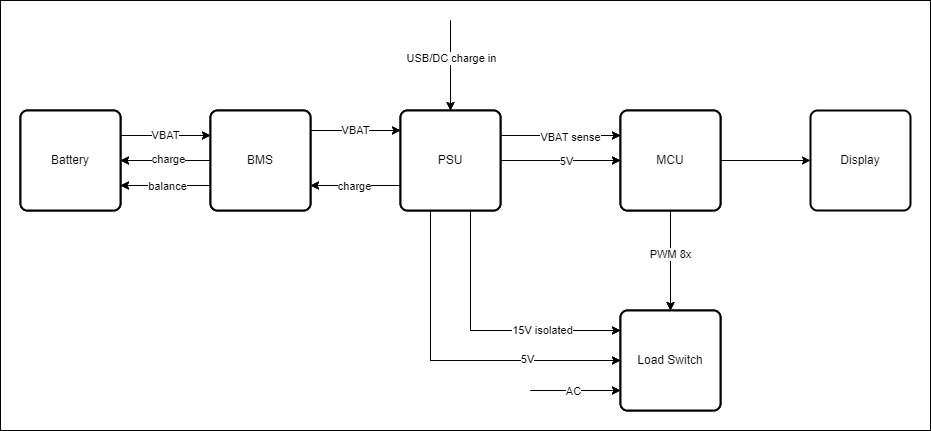

The diagram above was exported from draw.io. Its source (the exported page's mxGraphModel, read from the mxfile embedded in the PNG):
<mxGraphModel dx="1469" dy="1184" grid="1" gridSize="10" guides="1" tooltips="1" connect="1" arrows="1" fold="1" page="1" pageScale="1" pageWidth="850" pageHeight="1100" background="#ffffff" math="0" shadow="0">
  <root>
    <mxCell id="0" />
    <mxCell id="1" parent="0" />
    <mxCell id="NP6O_twClJ4kkrfj3z0M-59" style="edgeStyle=orthogonalEdgeStyle;rounded=0;orthogonalLoop=1;jettySize=auto;html=1;entryX=0.5;entryY=0;entryDx=0;entryDy=0;" parent="1" source="NP6O_twClJ4kkrfj3z0M-55" target="NP6O_twClJ4kkrfj3z0M-57" edge="1">
      <mxGeometry relative="1" as="geometry" />
    </mxCell>
    <mxCell id="NP6O_twClJ4kkrfj3z0M-60" value="PWM 8x" style="edgeLabel;html=1;align=center;verticalAlign=middle;resizable=0;points=[];" parent="NP6O_twClJ4kkrfj3z0M-59" vertex="1" connectable="0">
      <mxGeometry x="-0.1429" y="-1" relative="1" as="geometry">
        <mxPoint as="offset" />
      </mxGeometry>
    </mxCell>
    <mxCell id="NP6O_twClJ4kkrfj3z0M-55" value="MCU" style="rounded=1;whiteSpace=wrap;html=1;absoluteArcSize=1;arcSize=14;strokeWidth=2;" parent="1" vertex="1">
      <mxGeometry x="670" y="280" width="100" height="100" as="geometry" />
    </mxCell>
    <mxCell id="NP6O_twClJ4kkrfj3z0M-61" style="edgeStyle=orthogonalEdgeStyle;rounded=0;orthogonalLoop=1;jettySize=auto;html=1;entryX=0;entryY=0.5;entryDx=0;entryDy=0;" parent="1" source="NP6O_twClJ4kkrfj3z0M-56" target="NP6O_twClJ4kkrfj3z0M-55" edge="1">
      <mxGeometry relative="1" as="geometry" />
    </mxCell>
    <mxCell id="NP6O_twClJ4kkrfj3z0M-62" value="5V" style="edgeLabel;html=1;align=center;verticalAlign=middle;resizable=0;points=[];" parent="NP6O_twClJ4kkrfj3z0M-61" vertex="1" connectable="0">
      <mxGeometry x="0.0833" relative="1" as="geometry">
        <mxPoint as="offset" />
      </mxGeometry>
    </mxCell>
    <mxCell id="NP6O_twClJ4kkrfj3z0M-71" style="edgeStyle=orthogonalEdgeStyle;rounded=0;orthogonalLoop=1;jettySize=auto;html=1;exitX=1;exitY=0.25;exitDx=0;exitDy=0;entryX=0;entryY=0.25;entryDx=0;entryDy=0;" parent="1" source="NP6O_twClJ4kkrfj3z0M-56" target="NP6O_twClJ4kkrfj3z0M-55" edge="1">
      <mxGeometry relative="1" as="geometry" />
    </mxCell>
    <mxCell id="NP6O_twClJ4kkrfj3z0M-72" value="VBAT sense" style="edgeLabel;html=1;align=center;verticalAlign=middle;resizable=0;points=[];" parent="NP6O_twClJ4kkrfj3z0M-71" vertex="1" connectable="0">
      <mxGeometry x="0.1516" y="-1" relative="1" as="geometry">
        <mxPoint as="offset" />
      </mxGeometry>
    </mxCell>
    <mxCell id="NP6O_twClJ4kkrfj3z0M-73" style="edgeStyle=orthogonalEdgeStyle;rounded=0;orthogonalLoop=1;jettySize=auto;html=1;exitX=0.5;exitY=1;exitDx=0;exitDy=0;" parent="1" source="NP6O_twClJ4kkrfj3z0M-56" target="NP6O_twClJ4kkrfj3z0M-57" edge="1">
      <mxGeometry relative="1" as="geometry">
        <Array as="points">
          <mxPoint x="520" y="380" />
          <mxPoint x="520" y="500" />
        </Array>
      </mxGeometry>
    </mxCell>
    <mxCell id="NP6O_twClJ4kkrfj3z0M-74" value="15V isolated" style="edgeLabel;html=1;align=center;verticalAlign=middle;resizable=0;points=[];" parent="NP6O_twClJ4kkrfj3z0M-73" vertex="1" connectable="0">
      <mxGeometry x="0.3805" y="1" relative="1" as="geometry">
        <mxPoint x="11" as="offset" />
      </mxGeometry>
    </mxCell>
    <mxCell id="uLdRjYAfGLdBlqgyUNDl-7" style="edgeStyle=orthogonalEdgeStyle;rounded=0;orthogonalLoop=1;jettySize=auto;html=1;exitX=0;exitY=0.75;exitDx=0;exitDy=0;entryX=1;entryY=0.75;entryDx=0;entryDy=0;" parent="1" source="NP6O_twClJ4kkrfj3z0M-56" target="NP6O_twClJ4kkrfj3z0M-58" edge="1">
      <mxGeometry relative="1" as="geometry" />
    </mxCell>
    <mxCell id="uLdRjYAfGLdBlqgyUNDl-8" value="charge" style="edgeLabel;html=1;align=center;verticalAlign=middle;resizable=0;points=[];" parent="uLdRjYAfGLdBlqgyUNDl-7" vertex="1" connectable="0">
      <mxGeometry x="0.0381" relative="1" as="geometry">
        <mxPoint as="offset" />
      </mxGeometry>
    </mxCell>
    <mxCell id="NP6O_twClJ4kkrfj3z0M-56" value="PSU" style="rounded=1;whiteSpace=wrap;html=1;absoluteArcSize=1;arcSize=14;strokeWidth=2;" parent="1" vertex="1">
      <mxGeometry x="450" y="280" width="100" height="100" as="geometry" />
    </mxCell>
    <mxCell id="NP6O_twClJ4kkrfj3z0M-63" style="edgeStyle=orthogonalEdgeStyle;rounded=0;orthogonalLoop=1;jettySize=auto;html=1;flowAnimation=0;shadow=0;entryX=0;entryY=0.5;entryDx=0;entryDy=0;" parent="1" edge="1">
      <mxGeometry relative="1" as="geometry">
        <mxPoint x="580" y="560" as="sourcePoint" />
        <Array as="points">
          <mxPoint x="630" y="560" />
          <mxPoint x="630" y="560" />
        </Array>
        <mxPoint x="670" y="560" as="targetPoint" />
      </mxGeometry>
    </mxCell>
    <mxCell id="NP6O_twClJ4kkrfj3z0M-65" value="AC" style="edgeLabel;html=1;align=center;verticalAlign=middle;resizable=0;points=[];" parent="NP6O_twClJ4kkrfj3z0M-63" vertex="1" connectable="0">
      <mxGeometry x="-0.0667" relative="1" as="geometry">
        <mxPoint as="offset" />
      </mxGeometry>
    </mxCell>
    <mxCell id="NP6O_twClJ4kkrfj3z0M-57" value="Load Switch" style="rounded=1;whiteSpace=wrap;html=1;absoluteArcSize=1;arcSize=14;strokeWidth=2;" parent="1" vertex="1">
      <mxGeometry x="670" y="480" width="100" height="100" as="geometry" />
    </mxCell>
    <mxCell id="NP6O_twClJ4kkrfj3z0M-66" style="edgeStyle=orthogonalEdgeStyle;rounded=0;orthogonalLoop=1;jettySize=auto;html=1;entryX=0;entryY=0.5;entryDx=0;entryDy=0;endArrow=classic;endFill=1;" parent="1" edge="1">
      <mxGeometry relative="1" as="geometry">
        <mxPoint x="360" y="300" as="sourcePoint" />
        <mxPoint x="450" y="300" as="targetPoint" />
      </mxGeometry>
    </mxCell>
    <mxCell id="NP6O_twClJ4kkrfj3z0M-67" value="VBAT" style="edgeLabel;html=1;align=center;verticalAlign=middle;resizable=0;points=[];" parent="NP6O_twClJ4kkrfj3z0M-66" vertex="1" connectable="0">
      <mxGeometry x="-0.0148" y="1" relative="1" as="geometry">
        <mxPoint as="offset" />
      </mxGeometry>
    </mxCell>
    <mxCell id="nt6npgmJ3oPDKKiP0JpL-4" style="edgeStyle=orthogonalEdgeStyle;rounded=0;orthogonalLoop=1;jettySize=auto;html=1;entryX=1;entryY=0.5;entryDx=0;entryDy=0;" parent="1" source="NP6O_twClJ4kkrfj3z0M-58" target="nt6npgmJ3oPDKKiP0JpL-1" edge="1">
      <mxGeometry relative="1" as="geometry" />
    </mxCell>
    <mxCell id="nt6npgmJ3oPDKKiP0JpL-5" value="charge" style="edgeLabel;html=1;align=center;verticalAlign=middle;resizable=0;points=[];" parent="nt6npgmJ3oPDKKiP0JpL-4" vertex="1" connectable="0">
      <mxGeometry x="-0.0337" y="-2" relative="1" as="geometry">
        <mxPoint as="offset" />
      </mxGeometry>
    </mxCell>
    <mxCell id="nt6npgmJ3oPDKKiP0JpL-6" style="edgeStyle=orthogonalEdgeStyle;rounded=0;orthogonalLoop=1;jettySize=auto;html=1;exitX=0;exitY=0.75;exitDx=0;exitDy=0;entryX=1;entryY=0.75;entryDx=0;entryDy=0;" parent="1" source="NP6O_twClJ4kkrfj3z0M-58" target="nt6npgmJ3oPDKKiP0JpL-1" edge="1">
      <mxGeometry relative="1" as="geometry" />
    </mxCell>
    <mxCell id="nt6npgmJ3oPDKKiP0JpL-7" value="balance" style="edgeLabel;html=1;align=center;verticalAlign=middle;resizable=0;points=[];" parent="nt6npgmJ3oPDKKiP0JpL-6" vertex="1" connectable="0">
      <mxGeometry x="-0.0194" relative="1" as="geometry">
        <mxPoint as="offset" />
      </mxGeometry>
    </mxCell>
    <mxCell id="NP6O_twClJ4kkrfj3z0M-58" value="BMS" style="rounded=1;whiteSpace=wrap;html=1;absoluteArcSize=1;arcSize=14;strokeWidth=2;" parent="1" vertex="1">
      <mxGeometry x="260" y="280" width="100" height="100" as="geometry" />
    </mxCell>
    <mxCell id="uLdRjYAfGLdBlqgyUNDl-5" style="edgeStyle=orthogonalEdgeStyle;rounded=0;orthogonalLoop=1;jettySize=auto;html=1;entryX=0;entryY=0.6;entryDx=0;entryDy=0;entryPerimeter=0;" parent="1" edge="1">
      <mxGeometry relative="1" as="geometry">
        <mxPoint x="490" y="380" as="sourcePoint" />
        <mxPoint x="670" y="530" as="targetPoint" />
        <Array as="points">
          <mxPoint x="480" y="380" />
          <mxPoint x="480" y="530" />
        </Array>
      </mxGeometry>
    </mxCell>
    <mxCell id="uLdRjYAfGLdBlqgyUNDl-6" value="5V" style="edgeLabel;html=1;align=center;verticalAlign=middle;resizable=0;points=[];" parent="uLdRjYAfGLdBlqgyUNDl-5" vertex="1" connectable="0">
      <mxGeometry x="0.3437" y="2" relative="1" as="geometry">
        <mxPoint x="21" as="offset" />
      </mxGeometry>
    </mxCell>
    <mxCell id="nt6npgmJ3oPDKKiP0JpL-8" style="edgeStyle=orthogonalEdgeStyle;rounded=0;orthogonalLoop=1;jettySize=auto;html=1;exitX=1;exitY=0.25;exitDx=0;exitDy=0;entryX=0;entryY=0.25;entryDx=0;entryDy=0;" parent="1" source="nt6npgmJ3oPDKKiP0JpL-1" target="NP6O_twClJ4kkrfj3z0M-58" edge="1">
      <mxGeometry relative="1" as="geometry" />
    </mxCell>
    <mxCell id="nt6npgmJ3oPDKKiP0JpL-9" value="VBAT" style="edgeLabel;html=1;align=center;verticalAlign=middle;resizable=0;points=[];" parent="nt6npgmJ3oPDKKiP0JpL-8" vertex="1" connectable="0">
      <mxGeometry x="-0.0237" y="1" relative="1" as="geometry">
        <mxPoint as="offset" />
      </mxGeometry>
    </mxCell>
    <mxCell id="nt6npgmJ3oPDKKiP0JpL-1" value="Battery" style="rounded=1;whiteSpace=wrap;html=1;absoluteArcSize=1;arcSize=14;strokeWidth=2;" parent="1" vertex="1">
      <mxGeometry x="70" y="280" width="100" height="100" as="geometry" />
    </mxCell>
    <mxCell id="E2FdCw3m_LIYb2GWAZag-1" value="" style="endArrow=classic;html=1;rounded=0;entryX=0.5;entryY=0;entryDx=0;entryDy=0;" parent="1" target="NP6O_twClJ4kkrfj3z0M-56" edge="1">
      <mxGeometry width="50" height="50" relative="1" as="geometry">
        <mxPoint x="500" y="190" as="sourcePoint" />
        <mxPoint x="525" y="140" as="targetPoint" />
      </mxGeometry>
    </mxCell>
    <mxCell id="E2FdCw3m_LIYb2GWAZag-2" value="USB/DC charge in" style="edgeLabel;html=1;align=center;verticalAlign=middle;resizable=0;points=[];" parent="E2FdCw3m_LIYb2GWAZag-1" vertex="1" connectable="0">
      <mxGeometry x="-0.186" relative="1" as="geometry">
        <mxPoint as="offset" />
      </mxGeometry>
    </mxCell>
    <mxCell id="2" style="edgeStyle=orthogonalEdgeStyle;rounded=0;orthogonalLoop=1;jettySize=auto;html=1;entryX=0.5;entryY=0;entryDx=0;entryDy=0;" parent="1" source="4" target="16" edge="1">
      <mxGeometry relative="1" as="geometry" />
    </mxCell>
    <mxCell id="3" value="PWM 8x" style="edgeLabel;html=1;align=center;verticalAlign=middle;resizable=0;points=[];" parent="2" vertex="1" connectable="0">
      <mxGeometry x="-0.1429" y="-1" relative="1" as="geometry">
        <mxPoint as="offset" />
      </mxGeometry>
    </mxCell>
    <mxCell id="32" style="edgeStyle=none;html=1;exitX=1;exitY=0.5;exitDx=0;exitDy=0;" parent="1" source="4" target="31" edge="1">
      <mxGeometry relative="1" as="geometry" />
    </mxCell>
    <mxCell id="4" value="MCU" style="rounded=1;whiteSpace=wrap;html=1;absoluteArcSize=1;arcSize=14;strokeWidth=2;" parent="1" vertex="1">
      <mxGeometry x="670" y="280" width="100" height="100" as="geometry" />
    </mxCell>
    <mxCell id="5" style="edgeStyle=orthogonalEdgeStyle;rounded=0;orthogonalLoop=1;jettySize=auto;html=1;entryX=0;entryY=0.5;entryDx=0;entryDy=0;" parent="1" source="13" target="4" edge="1">
      <mxGeometry relative="1" as="geometry" />
    </mxCell>
    <mxCell id="6" value="5V" style="edgeLabel;html=1;align=center;verticalAlign=middle;resizable=0;points=[];" parent="5" vertex="1" connectable="0">
      <mxGeometry x="0.0833" relative="1" as="geometry">
        <mxPoint as="offset" />
      </mxGeometry>
    </mxCell>
    <mxCell id="7" style="edgeStyle=orthogonalEdgeStyle;rounded=0;orthogonalLoop=1;jettySize=auto;html=1;exitX=1;exitY=0.25;exitDx=0;exitDy=0;entryX=0;entryY=0.25;entryDx=0;entryDy=0;" parent="1" source="13" target="4" edge="1">
      <mxGeometry relative="1" as="geometry" />
    </mxCell>
    <mxCell id="8" value="VBAT sense" style="edgeLabel;html=1;align=center;verticalAlign=middle;resizable=0;points=[];" parent="7" vertex="1" connectable="0">
      <mxGeometry x="0.1516" y="-1" relative="1" as="geometry">
        <mxPoint as="offset" />
      </mxGeometry>
    </mxCell>
    <mxCell id="9" style="edgeStyle=orthogonalEdgeStyle;rounded=0;orthogonalLoop=1;jettySize=auto;html=1;exitX=0.5;exitY=1;exitDx=0;exitDy=0;" parent="1" source="13" target="16" edge="1">
      <mxGeometry relative="1" as="geometry">
        <Array as="points">
          <mxPoint x="520" y="380" />
          <mxPoint x="520" y="500" />
        </Array>
      </mxGeometry>
    </mxCell>
    <mxCell id="10" value="15V isolated" style="edgeLabel;html=1;align=center;verticalAlign=middle;resizable=0;points=[];" parent="9" vertex="1" connectable="0">
      <mxGeometry x="0.3805" y="1" relative="1" as="geometry">
        <mxPoint x="11" as="offset" />
      </mxGeometry>
    </mxCell>
    <mxCell id="11" style="edgeStyle=orthogonalEdgeStyle;rounded=0;orthogonalLoop=1;jettySize=auto;html=1;exitX=0;exitY=0.75;exitDx=0;exitDy=0;entryX=1;entryY=0.75;entryDx=0;entryDy=0;" parent="1" source="13" target="23" edge="1">
      <mxGeometry relative="1" as="geometry" />
    </mxCell>
    <mxCell id="12" value="charge" style="edgeLabel;html=1;align=center;verticalAlign=middle;resizable=0;points=[];" parent="11" vertex="1" connectable="0">
      <mxGeometry x="0.0381" relative="1" as="geometry">
        <mxPoint as="offset" />
      </mxGeometry>
    </mxCell>
    <mxCell id="13" value="PSU" style="rounded=1;whiteSpace=wrap;html=1;absoluteArcSize=1;arcSize=14;strokeWidth=2;" parent="1" vertex="1">
      <mxGeometry x="450" y="280" width="100" height="100" as="geometry" />
    </mxCell>
    <mxCell id="14" style="edgeStyle=orthogonalEdgeStyle;rounded=0;orthogonalLoop=1;jettySize=auto;html=1;flowAnimation=0;shadow=0;entryX=0;entryY=0.5;entryDx=0;entryDy=0;" parent="1" edge="1">
      <mxGeometry relative="1" as="geometry">
        <mxPoint x="580" y="560" as="sourcePoint" />
        <Array as="points">
          <mxPoint x="630" y="560" />
          <mxPoint x="630" y="560" />
        </Array>
        <mxPoint x="670" y="560" as="targetPoint" />
      </mxGeometry>
    </mxCell>
    <mxCell id="15" value="AC" style="edgeLabel;html=1;align=center;verticalAlign=middle;resizable=0;points=[];" parent="14" vertex="1" connectable="0">
      <mxGeometry x="-0.0667" relative="1" as="geometry">
        <mxPoint as="offset" />
      </mxGeometry>
    </mxCell>
    <mxCell id="16" value="Load Switch" style="rounded=1;whiteSpace=wrap;html=1;absoluteArcSize=1;arcSize=14;strokeWidth=2;" parent="1" vertex="1">
      <mxGeometry x="670" y="480" width="100" height="100" as="geometry" />
    </mxCell>
    <mxCell id="17" style="edgeStyle=orthogonalEdgeStyle;rounded=0;orthogonalLoop=1;jettySize=auto;html=1;entryX=0;entryY=0.5;entryDx=0;entryDy=0;endArrow=classic;endFill=1;" parent="1" edge="1">
      <mxGeometry relative="1" as="geometry">
        <mxPoint x="360" y="300" as="sourcePoint" />
        <mxPoint x="450" y="300" as="targetPoint" />
      </mxGeometry>
    </mxCell>
    <mxCell id="18" value="VBAT" style="edgeLabel;html=1;align=center;verticalAlign=middle;resizable=0;points=[];" parent="17" vertex="1" connectable="0">
      <mxGeometry x="-0.0148" y="1" relative="1" as="geometry">
        <mxPoint as="offset" />
      </mxGeometry>
    </mxCell>
    <mxCell id="19" style="edgeStyle=orthogonalEdgeStyle;rounded=0;orthogonalLoop=1;jettySize=auto;html=1;entryX=1;entryY=0.5;entryDx=0;entryDy=0;" parent="1" source="23" target="28" edge="1">
      <mxGeometry relative="1" as="geometry" />
    </mxCell>
    <mxCell id="20" value="charge" style="edgeLabel;html=1;align=center;verticalAlign=middle;resizable=0;points=[];" parent="19" vertex="1" connectable="0">
      <mxGeometry x="-0.0337" y="-2" relative="1" as="geometry">
        <mxPoint as="offset" />
      </mxGeometry>
    </mxCell>
    <mxCell id="21" style="edgeStyle=orthogonalEdgeStyle;rounded=0;orthogonalLoop=1;jettySize=auto;html=1;exitX=0;exitY=0.75;exitDx=0;exitDy=0;entryX=1;entryY=0.75;entryDx=0;entryDy=0;" parent="1" source="23" target="28" edge="1">
      <mxGeometry relative="1" as="geometry" />
    </mxCell>
    <mxCell id="22" value="balance" style="edgeLabel;html=1;align=center;verticalAlign=middle;resizable=0;points=[];" parent="21" vertex="1" connectable="0">
      <mxGeometry x="-0.0194" relative="1" as="geometry">
        <mxPoint as="offset" />
      </mxGeometry>
    </mxCell>
    <mxCell id="23" value="BMS" style="rounded=1;whiteSpace=wrap;html=1;absoluteArcSize=1;arcSize=14;strokeWidth=2;" parent="1" vertex="1">
      <mxGeometry x="260" y="280" width="100" height="100" as="geometry" />
    </mxCell>
    <mxCell id="24" style="edgeStyle=orthogonalEdgeStyle;rounded=0;orthogonalLoop=1;jettySize=auto;html=1;entryX=0;entryY=0.6;entryDx=0;entryDy=0;entryPerimeter=0;" parent="1" edge="1">
      <mxGeometry relative="1" as="geometry">
        <mxPoint x="490" y="380" as="sourcePoint" />
        <mxPoint x="670" y="530" as="targetPoint" />
        <Array as="points">
          <mxPoint x="480" y="380" />
          <mxPoint x="480" y="530" />
        </Array>
      </mxGeometry>
    </mxCell>
    <mxCell id="25" value="5V" style="edgeLabel;html=1;align=center;verticalAlign=middle;resizable=0;points=[];" parent="24" vertex="1" connectable="0">
      <mxGeometry x="0.3437" y="2" relative="1" as="geometry">
        <mxPoint x="21" as="offset" />
      </mxGeometry>
    </mxCell>
    <mxCell id="26" style="edgeStyle=orthogonalEdgeStyle;rounded=0;orthogonalLoop=1;jettySize=auto;html=1;exitX=1;exitY=0.25;exitDx=0;exitDy=0;entryX=0;entryY=0.25;entryDx=0;entryDy=0;" parent="1" source="28" target="23" edge="1">
      <mxGeometry relative="1" as="geometry" />
    </mxCell>
    <mxCell id="27" value="VBAT" style="edgeLabel;html=1;align=center;verticalAlign=middle;resizable=0;points=[];" parent="26" vertex="1" connectable="0">
      <mxGeometry x="-0.0237" y="1" relative="1" as="geometry">
        <mxPoint as="offset" />
      </mxGeometry>
    </mxCell>
    <mxCell id="28" value="Battery" style="rounded=1;whiteSpace=wrap;html=1;absoluteArcSize=1;arcSize=14;strokeWidth=2;" parent="1" vertex="1">
      <mxGeometry x="70" y="280" width="100" height="100" as="geometry" />
    </mxCell>
    <mxCell id="29" value="" style="endArrow=classic;html=1;rounded=0;entryX=0.5;entryY=0;entryDx=0;entryDy=0;" parent="1" target="13" edge="1">
      <mxGeometry width="50" height="50" relative="1" as="geometry">
        <mxPoint x="500" y="190" as="sourcePoint" />
        <mxPoint x="525" y="140" as="targetPoint" />
      </mxGeometry>
    </mxCell>
    <mxCell id="30" value="USB/DC charge in" style="edgeLabel;html=1;align=center;verticalAlign=middle;resizable=0;points=[];" parent="29" vertex="1" connectable="0">
      <mxGeometry x="-0.186" relative="1" as="geometry">
        <mxPoint as="offset" />
      </mxGeometry>
    </mxCell>
    <mxCell id="31" value="Display" style="rounded=1;whiteSpace=wrap;html=1;absoluteArcSize=1;arcSize=14;strokeWidth=2;" parent="1" vertex="1">
      <mxGeometry x="860" y="280" width="100" height="100" as="geometry" />
    </mxCell>
    <mxCell id="33" value="" style="rounded=0;whiteSpace=wrap;html=1;fillColor=none;" vertex="1" parent="1">
      <mxGeometry x="50" y="170" width="930" height="430" as="geometry" />
    </mxCell>
  </root>
</mxGraphModel>